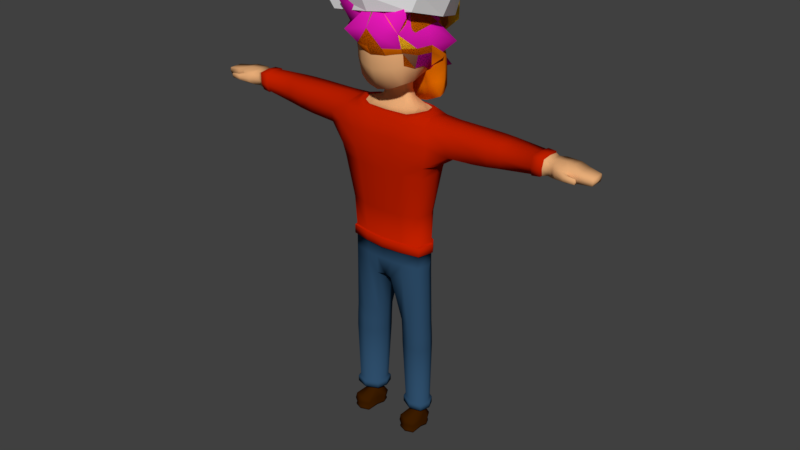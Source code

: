 # Source: Mob_character_template_02.blend  (saved by Blender 2.79.0; exported with 4.5.12 LTS)
import bpy
from mathutils import Matrix  # noqa: F401  (used for matrix-valued properties, if any)

bpy.ops.wm.read_factory_settings(use_empty=True)
scene = bpy.context.scene
scene.name = 'Scene'

# ---- collections
col_collection_1 = bpy.data.collections.new('Collection 1'); scene.collection.children.link(col_collection_1)

# ---- materials (node trees are filled in below, after node groups)
mat_skin = bpy.data.materials.new('skin')
mat_skin.alpha_threshold = 0.0
mat_skin.use_transparent_shadow = False
mat_skin.diffuse_color = (0.8, 0.4172, 0.1877, 1.0)
mat_skin.roughness = 0.5
mat_skin.line_color = (0.0, 0.0, 0.0, 1.0)
mat_shirt = bpy.data.materials.new('shirt')
mat_shirt.alpha_threshold = 0.0
mat_shirt.use_transparent_shadow = False
mat_shirt.diffuse_color = (0.5288, 0.01403, 0.0, 1.0)
mat_shirt.roughness = 0.5
mat_pants = bpy.data.materials.new('pants')
mat_pants.alpha_threshold = 0.0
mat_pants.use_transparent_shadow = False
mat_pants.diffuse_color = (0.02736, 0.07512, 0.1452, 1.0)
mat_pants.roughness = 0.5
mat_boots = bpy.data.materials.new('boots')
mat_boots.alpha_threshold = 0.0
mat_boots.use_transparent_shadow = False
mat_boots.diffuse_color = (0.04518, 0.01193, 0.0, 1.0)
mat_boots.roughness = 0.5
mat_hair_2 = bpy.data.materials.new('hair 2')
mat_hair_2.alpha_threshold = 0.0
mat_hair_2.use_transparent_shadow = False
mat_hair_2.diffuse_color = (0.8, 0.1656, 0.0, 1.0)
mat_hair_2.roughness = 0.5
mat_hair_001 = bpy.data.materials.new('hair.001')
mat_hair_001.alpha_threshold = 0.0
mat_hair_001.use_transparent_shadow = False
mat_hair_001.diffuse_color = (0.8, 0.009604, 0.4825, 1.0)
mat_hair_001.roughness = 0.5
mat_hair_000 = bpy.data.materials.new('hair.000')
mat_hair_000.alpha_threshold = 0.0
mat_hair_000.use_transparent_shadow = False
mat_hair_000.diffuse_color = (1.0, 0.6051, 0.01854, 1.0)
mat_hair_000.roughness = 0.5
mat_material = bpy.data.materials.new('Material')
mat_material.alpha_threshold = 0.0
mat_material.use_transparent_shadow = False
mat_material.diffuse_color = (0.0376, 0.002619, 0.0, 1.0)
mat_material.roughness = 0.5
mat_hair_002 = bpy.data.materials.new('hair.002')
mat_hair_002.alpha_threshold = 0.0
mat_hair_002.use_transparent_shadow = False
mat_hair_002.diffuse_color = (0.305, 0.1349, 0.07394, 1.0)
mat_hair_002.roughness = 0.5
mat_hair_003 = bpy.data.materials.new('hair.003')
mat_hair_003.alpha_threshold = 0.0
mat_hair_003.use_transparent_shadow = False
mat_hair_003.diffuse_color = (0.02338, 0.002899, 0.0, 1.0)
mat_hair_003.roughness = 0.5

# ---- material node trees

# ---- world
world_world = bpy.data.worlds.new('World'); scene.world = world_world
world_world.color = (0.05088, 0.05088, 0.05088)
world_world.use_sun_shadow = False
world_world.sun_shadow_jitter_overblur = 0.0
world_world.cycles.sampling_method = 'MANUAL'

# ---- meshes
me_cube_011 = bpy.data.meshes.new('Cube.011')
me_cube_011.from_pydata([(0.7539, -0.198, 11.22), (0.6417, -0.3166, 12.44), (0.6417, 1.126, 10.99), (0.6417, 1.126, 12.44), (0.0, 1.288, 10.83), (0.8038, 1.288, 11.71), (0.8038, 0.5234, 11.05), (0.8038, 0.4048, 12.6), (0.8038, -0.3601, 11.71), (0.0, -0.4787, 12.6), (0.0, 0.4048, 12.96), (0.0, -0.7261, 11.71), (1.17, 0.4048, 11.71), (0.0, 1.569, 11.71), (0.7623, 1.247, 11.34), (0.7623, 0.8166, 10.87), (0.7623, 0.02631, 12.56), (0.7623, -0.2414, 11.56), (0.2987, 1.247, 10.87), (0.7623, 1.247, 12.09), (0.8468, 0.1449, 11.09), (0.7623, 0.7833, 12.56), (0.7623, -0.4372, 12.09), (0.2987, -0.4372, 12.56), (0.0, -0.07338, 12.87), (0.0, 0.883, 12.87), (0.3984, 0.4048, 12.87), (0.0, 0.9163, 10.56), (0.3984, -0.631, 11.71), (0.0, -0.5795, 11.46), (0.0, -0.7496, 12.19), (1.075, -0.07338, 11.71), (1.075, 0.883, 11.71), (1.075, 0.5234, 11.46), (1.075, 0.4048, 12.19), (0.3984, 1.474, 11.71), (0.0, 1.496, 11.24), (0.0, 1.496, 12.19), (0.3718, 1.412, 11.26), (0.9909, 0.8564, 12.17), (0.9909, 0.8564, 11.26), (0.9909, 0.07184, 11.48), (0.3718, -0.6659, 12.17), (0.3718, -0.47, 11.48), (0.3797, 0.8897, 10.64), (0.3797, 0.8564, 12.79), (0.3797, -0.04678, 12.79), (0.9909, -0.04678, 12.17), (0.3718, 1.412, 12.17), (0.6281, 1.654, 12.67), (0.2866, 1.237, 12.53), (0.5002, 1.82, 12.13), (0.2274, 1.28, 12.41), (0.2274, 1.114, 12.57), (0.0, 1.15, 12.68), (0.0, 1.369, 12.44), (0.0905, 1.14, 12.65), (0.08769, 1.339, 12.44), (0.4812, 2.248, 11.82), (0.3502, 1.402, 12.59), (0.7324, 2.088, 11.9), (0.3216, 1.48, 12.37), (0.3216, 1.179, 12.67), (0.0, 1.244, 12.88), (0.0, 1.643, 12.51), (0.2066, 1.227, 12.82), (0.2015, 1.588, 12.5), (0.5895, 1.829, 12.78), (0.5819, 1.606, 12.29), (0.4079, 1.523, 12.95), (0.0, 1.63, 13.04), (0.0, 1.887, 12.35), (0.1776, 1.565, 13.02), (0.3878, 1.8, 12.37), (0.0, 2.303, 11.8), (0.6862, 1.7, 11.88), (0.7217, 2.04, 12.47), (0.0, 2.356, 12.6), (0.0, 1.948, 11.94), (0.6208, 2.271, 12.57), (0.4921, 1.85, 11.91), (0.0, 1.926, 12.17), (0.7405, 1.843, 12.45), (0.6942, 1.665, 12.15), (0.3992, 1.932, 12.87), (0.0, 2.01, 12.9), (0.2409, 1.92, 11.51), (0.3438, 1.855, 11.54), (0.0, 1.942, 11.5), (0.3248, 1.729, 11.45), (0.0, 1.831, 11.39), (0.2453, 1.801, 11.41), (0.3302, 1.274, 12.35), (0.1461, 1.086, 12.68), (0.0, 1.098, 12.72), (0.0, 1.394, 12.39), (0.3302, 1.051, 12.57), (0.1423, 1.353, 12.39), (0.3548, 1.216, 12.51), (0.1249, 1.166, 12.7), (0.2553, 1.133, 12.6), (0.2553, 1.339, 12.4), (0.0, 1.45, 12.46), (0.1214, 1.413, 12.46), (0.3054, 1.286, 12.55), (0.0, 1.178, 12.74)], [], [(92, 97, 57, 52), (47, 16, 1, 22), (46, 24, 9, 23), (45, 25, 10, 26), (43, 28, 11, 29), (42, 23, 9, 30), (41, 31, 8, 17), (40, 32, 12, 33), (39, 21, 7, 34), (38, 35, 5, 14), (18, 38, 14, 2), (4, 36, 38, 18), (36, 13, 35, 38), (32, 39, 34, 12), (5, 19, 39, 32), (19, 3, 21, 39), (15, 40, 33, 6), (2, 14, 40, 15), (14, 5, 32, 40), (20, 41, 17, 0), (6, 33, 41, 20), (33, 12, 31, 41), (28, 42, 30, 11), (8, 22, 42, 28), (22, 1, 23, 42), (17, 8, 28, 43), (4, 18, 44, 27), (18, 2, 15, 44), (21, 45, 26, 7), (94, 93, 56, 54), (93, 96, 53, 56), (16, 46, 23, 1), (7, 26, 46, 16), (26, 10, 24, 46), (31, 47, 22, 8), (12, 34, 47, 31), (34, 7, 16, 47), (35, 48, 19, 5), (13, 37, 48, 35), (97, 95, 55, 57), (100, 104, 59, 62), (99, 100, 62, 65), (101, 103, 66, 61), (104, 101, 61, 59), (96, 98, 50, 53), (98, 92, 52, 50), (62, 59, 49, 69), (65, 62, 69, 72), (61, 66, 73, 68), (59, 61, 68, 49), (103, 102, 64, 66), (105, 99, 65, 63), (67, 82, 60, 76), (84, 67, 76, 79), (83, 51, 80, 75), (82, 83, 75, 60), (66, 64, 71, 73), (63, 65, 72, 70), (74, 58, 86, 88), (60, 58, 79, 76), (58, 74, 77, 79), (75, 80, 91, 89), (51, 81, 78, 80), (85, 84, 79, 77), (70, 72, 84, 85), (73, 71, 81, 51), (49, 68, 83, 82), (68, 73, 51, 83), (72, 69, 67, 84), (69, 49, 82, 67), (91, 86, 87, 89), (90, 88, 86, 91), (80, 78, 90, 91), (60, 75, 89, 87), (58, 60, 87, 86), (3, 19, 92, 98), (21, 3, 98, 96), (48, 37, 95, 97), (45, 21, 96, 93), (25, 45, 93, 94), (19, 48, 97, 92), (54, 56, 99, 105), (57, 55, 102, 103), (50, 52, 101, 104), (52, 57, 103, 101), (56, 53, 100, 99), (53, 50, 104, 100)])
me_cube_011.polygons.foreach_set('use_smooth', [True] * 87)
me_cube_011.polygons.foreach_set('material_index', [7, 6, 6, 6, 6, 6, 6, 6, 6, 6, 6, 6, 6, 6, 6, 6, 6, 6, 6, 6, 6, 6, 6, 6, 6, 6, 6, 6, 6, 7, 7, 6, 6, 6, 6, 6, 6, 6, 6, 7, 6, 6, 6, 6, 7, 7, 6, 6, 6, 6, 6, 6, 6, 6, 6, 6, 6, 6, 6, 6, 6, 6, 6, 6, 6, 6, 6, 6, 6, 6, 6, 6, 6, 6, 6, 6, 6, 6, 6, 6, 6, 7, 7, 7, 7, 7, 7])
me_cube_011.materials.append(mat_skin)
me_cube_011.materials.append(mat_shirt)
me_cube_011.materials.append(mat_pants)
me_cube_011.materials.append(mat_boots)
me_cube_011.materials.append(mat_hair_2)
me_cube_011.materials.append(mat_hair_001)
me_cube_011.materials.append(mat_hair_000)
me_cube_011.materials.append(mat_material)
me_cube_011.materials.append(mat_hair_002)
me_cube_011.materials.append(mat_hair_003)
me_cube_011.use_remesh_preserve_volume = False
me_cube_011.use_remesh_preserve_attributes = False
me_cube_011.use_mirror_vertex_groups = False
me_cube_011.update()
me_cube_010 = bpy.data.meshes.new('Cube.010')
me_cube_010.from_pydata([(0.7539, -0.135, 11.37), (0.6417, -0.3166, 12.44), (0.6417, 1.126, 10.99), (0.6417, 1.126, 12.44), (0.0, 1.288, 10.83), (0.0, 1.288, 12.6), (0.8038, 1.288, 11.71), (0.8038, 0.5271, 11.29), (0.8038, 0.4048, 12.6), (0.8038, -0.3601, 11.91), (0.0, -0.4787, 12.62), (0.0, 0.4048, 12.96), (0.0, -0.7261, 11.71), (1.17, 0.4048, 11.71), (0.0, 1.569, 11.71), (0.2987, 1.247, 12.56), (0.7623, 1.247, 11.34), (0.7623, 0.8166, 10.87), (0.7623, 0.02631, 12.48), (0.7623, -0.2414, 11.55), (0.2987, 1.329, 10.94), (0.7623, 1.247, 12.09), (0.8468, 0.1449, 11.09), (0.7623, 0.7833, 12.48), (0.7623, -0.4372, 12.09), (0.2987, -0.4372, 12.56), (0.0, -0.07338, 12.87), (0.0, 0.883, 12.87), (0.3984, 0.4048, 12.87), (0.0, 0.9163, 10.56), (0.3984, -0.631, 11.91), (0.0, -0.5795, 11.46), (0.0, -0.7496, 12.19), (1.075, -0.07338, 11.71), (1.075, 0.883, 11.71), (1.075, 0.5234, 11.46), (1.075, 0.4048, 12.19), (0.4091, 1.541, 11.75), (0.0, 1.496, 11.24), (0.0, 1.496, 12.19), (0.3718, 1.412, 11.26), (0.9909, 0.8564, 12.17), (0.9909, 0.8564, 11.26), (0.9909, 0.07184, 11.48), (0.3718, -0.6659, 12.17), (0.3718, -0.47, 11.67), (0.3797, 0.9722, 10.72), (0.3797, 0.8564, 12.79), (0.3797, -0.04678, 12.79), (0.9909, -0.04678, 12.17), (0.3718, 1.412, 12.17)], [], [(50, 15, 3, 21), (49, 18, 1, 24), (48, 26, 10, 25), (47, 27, 11, 28), (45, 30, 12, 31), (44, 25, 10, 32), (43, 33, 9, 19), (42, 34, 13, 35), (41, 23, 8, 36), (40, 37, 6, 16), (20, 40, 16, 2), (4, 38, 40, 20), (38, 14, 37, 40), (34, 41, 36, 13), (6, 21, 41, 34), (21, 3, 23, 41), (17, 42, 35, 7), (2, 16, 42, 17), (16, 6, 34, 42), (22, 43, 19, 0), (7, 35, 43, 22), (35, 13, 33, 43), (30, 44, 32, 12), (9, 24, 44, 30), (24, 1, 25, 44), (19, 9, 30, 45), (4, 20, 46, 29), (20, 2, 17, 46), (23, 47, 28, 8), (3, 15, 47, 23), (15, 5, 27, 47), (18, 48, 25, 1), (8, 28, 48, 18), (28, 11, 26, 48), (33, 49, 24, 9), (13, 36, 49, 33), (36, 8, 18, 49), (37, 50, 21, 6), (14, 39, 50, 37), (39, 5, 15, 50)])
me_cube_010.polygons.foreach_set('use_smooth', [True] * 40)
me_cube_010.polygons.foreach_set('material_index', [8, 8, 8, 8, 8, 8, 8, 8, 8, 8, 8, 8, 8, 8, 8, 8, 8, 8, 8, 8, 8, 8, 8, 8, 8, 8, 8, 8, 8, 8, 8, 8, 8, 8, 8, 8, 8, 8, 8, 8])
me_cube_010.materials.append(mat_skin)
me_cube_010.materials.append(mat_shirt)
me_cube_010.materials.append(mat_pants)
me_cube_010.materials.append(mat_boots)
me_cube_010.materials.append(mat_hair_2)
me_cube_010.materials.append(mat_hair_001)
me_cube_010.materials.append(mat_hair_000)
me_cube_010.materials.append(mat_material)
me_cube_010.materials.append(mat_hair_002)
me_cube_010.materials.append(mat_hair_003)
me_cube_010.use_remesh_preserve_volume = False
me_cube_010.use_remesh_preserve_attributes = False
me_cube_010.use_mirror_vertex_groups = False
me_cube_010.update()
me_cube_009 = bpy.data.meshes.new('Cube.009')
me_cube_009.from_pydata([(0.7539, -0.198, 11.22), (0.6417, -0.3166, 12.44), (0.6417, 1.126, 10.99), (0.6417, 1.126, 12.44), (0.0, 1.288, 10.83), (0.0, 1.288, 12.6), (0.8038, 1.288, 11.71), (0.8038, 0.5234, 11.05), (0.8038, 0.4048, 12.6), (0.8038, -0.3601, 11.71), (0.0, -0.4787, 12.6), (0.0, 0.4048, 12.96), (0.0, -0.7261, 11.71), (1.17, 0.4048, 11.71), (0.0, 1.569, 11.71), (0.2987, 1.247, 12.56), (0.7623, 1.247, 11.34), (0.7623, 0.8166, 10.87), (0.7623, 0.02631, 12.56), (0.7623, -0.2414, 11.56), (0.2987, 1.247, 10.87), (0.7623, 1.247, 12.09), (0.8468, 0.1449, 11.09), (0.7623, 0.7833, 12.56), (0.7623, -0.4372, 12.09), (0.2987, -0.4372, 12.56), (0.0, -0.07338, 12.87), (0.0, 0.883, 12.87), (0.3984, 0.4048, 12.87), (0.0, 0.9163, 10.56), (0.3984, -0.631, 11.71), (0.0, -0.5795, 11.46), (0.0, -0.7496, 12.19), (1.075, -0.07338, 11.71), (1.075, 0.883, 11.71), (1.075, 0.5234, 11.46), (1.075, 0.4048, 12.19), (0.3984, 1.474, 11.71), (0.0, 1.496, 11.24), (0.0, 1.496, 12.19), (0.3718, 1.412, 11.26), (0.9909, 0.8564, 12.17), (0.9909, 0.8564, 11.26), (0.9909, 0.07184, 11.48), (0.3718, -0.6659, 12.17), (0.3718, -0.47, 11.48), (0.3797, 0.8897, 10.64), (0.3797, 0.8564, 12.79), (0.3797, -0.04678, 12.79), (0.9909, -0.04678, 12.17), (0.3718, 1.412, 12.17)], [], [(50, 15, 3, 21), (49, 18, 1, 24), (48, 26, 10, 25), (47, 27, 11, 28), (45, 30, 12, 31), (44, 25, 10, 32), (43, 33, 9, 19), (42, 34, 13, 35), (41, 23, 8, 36), (40, 37, 6, 16), (20, 40, 16, 2), (4, 38, 40, 20), (38, 14, 37, 40), (34, 41, 36, 13), (6, 21, 41, 34), (21, 3, 23, 41), (17, 42, 35, 7), (2, 16, 42, 17), (16, 6, 34, 42), (22, 43, 19, 0), (7, 35, 43, 22), (35, 13, 33, 43), (30, 44, 32, 12), (9, 24, 44, 30), (24, 1, 25, 44), (19, 9, 30, 45), (4, 20, 46, 29), (20, 2, 17, 46), (23, 47, 28, 8), (3, 15, 47, 23), (15, 5, 27, 47), (18, 48, 25, 1), (8, 28, 48, 18), (28, 11, 26, 48), (33, 49, 24, 9), (13, 36, 49, 33), (36, 8, 18, 49), (37, 50, 21, 6), (14, 39, 50, 37), (39, 5, 15, 50)])
me_cube_009.polygons.foreach_set('use_smooth', [True] * 40)
me_cube_009.polygons.foreach_set('material_index', [9, 9, 9, 9, 9, 9, 9, 9, 9, 9, 9, 9, 9, 9, 9, 9, 9, 9, 9, 9, 9, 9, 9, 9, 9, 9, 9, 9, 9, 9, 9, 9, 9, 9, 9, 9, 9, 9, 9, 9])
me_cube_009.materials.append(mat_skin)
me_cube_009.materials.append(mat_shirt)
me_cube_009.materials.append(mat_pants)
me_cube_009.materials.append(mat_boots)
me_cube_009.materials.append(mat_hair_2)
me_cube_009.materials.append(mat_hair_001)
me_cube_009.materials.append(mat_hair_000)
me_cube_009.materials.append(mat_material)
me_cube_009.materials.append(mat_hair_002)
me_cube_009.materials.append(mat_hair_003)
me_cube_009.use_remesh_preserve_volume = False
me_cube_009.use_remesh_preserve_attributes = False
me_cube_009.use_mirror_vertex_groups = False
me_cube_009.update()
me_cube_008 = bpy.data.meshes.new('Cube.008')
me_cube_008.from_pydata([(0.7539, -0.198, 11.22), (1.053, -0.5606, 12.66), (1.042, 1.419, 10.91), (0.6417, 1.126, 12.44), (0.0, 1.288, 10.83), (0.0, 1.267, 12.41), (0.8038, 1.288, 11.71), (0.8038, 0.5234, 11.05), (0.8038, 0.4048, 12.6), (0.8038, -0.3601, 11.71), (0.0, -0.4787, 12.6), (0.0, 0.8216, 13.26), (0.0, -0.7261, 11.71), (1.17, 0.4048, 11.71), (0.0, 1.49, 11.63), (0.5459, 1.48, 12.62), (0.7623, 1.247, 11.34), (0.7623, 0.8166, 10.87), (0.7623, 0.02631, 12.56), (0.7623, -0.2414, 11.56), (0.2987, 1.247, 10.87), (0.7623, 1.247, 12.09), (0.8468, 0.1449, 11.09), (0.8968, 0.8419, 12.75), (0.7623, -0.4372, 12.09), (0.2987, -0.4372, 12.56), (0.0, -0.07338, 12.87), (0.0, 0.883, 12.87), (0.3984, 0.4048, 12.87), (0.0, 0.9163, 10.56), (0.3984, -0.631, 11.71), (0.0, -0.5795, 11.46), (0.0, -0.7496, 12.19), (1.075, -0.07338, 11.71), (1.505, 0.9865, 11.74), (1.075, 0.5234, 11.46), (1.075, 0.4048, 12.19), (0.3692, 1.336, 11.53), (0.0, 1.809, 11.16), (0.0, 1.457, 12.22), (0.3718, 1.412, 11.26), (0.9909, 0.8564, 12.17), (0.9909, 0.8564, 11.26), (0.9909, 0.07184, 11.48), (0.5762, -0.9204, 12.1), (0.3718, -0.47, 11.48), (0.3797, 0.8897, 10.64), (0.3797, 0.8564, 12.79), (0.6356, -0.009269, 13.18), (0.9614, -0.3616, 12.02), (0.3718, 1.412, 12.17)], [], [(50, 15, 3, 21), (49, 18, 1, 24), (48, 26, 10, 25), (47, 27, 11, 28), (45, 30, 12, 31), (44, 25, 10, 32), (43, 33, 9, 19), (42, 34, 13, 35), (41, 23, 8, 36), (40, 37, 6, 16), (20, 40, 16, 2), (4, 38, 40, 20), (38, 14, 37, 40), (34, 41, 36, 13), (6, 21, 41, 34), (21, 3, 23, 41), (17, 42, 35, 7), (2, 16, 42, 17), (16, 6, 34, 42), (22, 43, 19, 0), (7, 35, 43, 22), (35, 13, 33, 43), (30, 44, 32, 12), (9, 24, 44, 30), (24, 1, 25, 44), (19, 9, 30, 45), (4, 20, 46, 29), (20, 2, 17, 46), (23, 47, 28, 8), (3, 15, 47, 23), (15, 5, 27, 47), (18, 48, 25, 1), (8, 28, 48, 18), (28, 11, 26, 48), (33, 49, 24, 9), (13, 36, 49, 33), (36, 8, 18, 49), (37, 50, 21, 6), (14, 39, 50, 37), (39, 5, 15, 50)])
me_cube_008.polygons.foreach_set('use_smooth', [True] * 40)
me_cube_008.polygons.foreach_set('material_index', [5, 5, 5, 5, 5, 5, 5, 5, 5, 5, 5, 5, 5, 5, 5, 5, 5, 5, 5, 5, 5, 5, 5, 5, 5, 5, 5, 5, 5, 5, 5, 5, 5, 5, 5, 5, 5, 5, 5, 5])
me_cube_008.materials.append(mat_skin)
me_cube_008.materials.append(mat_shirt)
me_cube_008.materials.append(mat_pants)
me_cube_008.materials.append(mat_boots)
me_cube_008.materials.append(mat_hair_2)
me_cube_008.materials.append(mat_hair_001)
me_cube_008.materials.append(mat_hair_000)
me_cube_008.materials.append(mat_material)
me_cube_008.materials.append(mat_hair_002)
me_cube_008.materials.append(mat_hair_003)
me_cube_008.use_remesh_preserve_volume = False
me_cube_008.use_remesh_preserve_attributes = False
me_cube_008.use_mirror_vertex_groups = False
me_cube_008.update()
me_cube_007 = bpy.data.meshes.new('Cube.007')
me_cube_007.from_pydata([(0.7539, -0.198, 11.22), (0.6417, -0.3166, 12.44), (1.002, 1.267, 10.99), (0.6417, 1.126, 12.44), (0.0, 1.288, 12.6), (0.8038, 1.358, 11.74), (0.7867, 0.5234, 11.05), (0.8038, 0.4048, 12.6), (0.8038, -0.3601, 11.71), (0.0, -0.4787, 12.6), (0.0, 0.4048, 12.96), (0.0, -0.7261, 11.71), (1.17, 0.4048, 11.71), (0.0, 1.638, 11.74), (0.2987, 1.247, 12.56), (0.7623, 1.42, 11.34), (0.6813, 0.8166, 10.87), (0.7623, 0.02631, 12.56), (0.7623, -0.2414, 11.56), (0.7623, 1.247, 12.09), (0.8468, 0.1449, 11.09), (0.7623, 0.7833, 12.56), (0.7623, -0.4372, 12.09), (0.2987, -0.4372, 12.56), (0.0, -0.07338, 12.87), (0.0, 0.883, 12.87), (0.3984, 0.4048, 12.87), (0.0, 1.024, 10.62), (0.3984, -0.631, 11.71), (0.0, -0.5795, 11.46), (0.0, -0.7496, 12.19), (1.075, -0.07338, 11.71), (1.075, 0.883, 11.71), (1.075, 0.5234, 11.46), (1.075, 0.4048, 12.19), (0.3984, 1.543, 11.74), (0.0, 1.669, 11.24), (0.0, 1.496, 12.19), (0.3718, 1.585, 11.26), (0.9909, 0.8564, 12.17), (1.18, 0.8564, 11.26), (0.9909, 0.07184, 11.48), (0.3718, -0.6659, 12.17), (0.3718, -0.47, 11.48), (0.3797, 0.9908, 10.7), (0.3797, 0.8564, 12.79), (0.3797, -0.04678, 12.79), (0.9909, -0.04678, 12.17), (0.3718, 1.412, 12.17), (0.7436, 1.422, 10.81), (0.9477, 1.352, 10.35), (1.086, 0.8965, 10.18), (0.4483, 1.501, 10.22), (0.0, 1.552, 10.19), (0.0, 1.679, 10.74), (0.0, 1.04, 9.844), (0.5254, 1.594, 10.75), (0.5409, 1.002, 9.927), (1.074, 1.135, 10.93), (0.702, 0.9547, 12.5), (0.0, 1.086, 12.73), (0.9392, 1.086, 11.71), (0.8766, 1.052, 12.13), (1.051, 1.147, 11.3), (0.3392, 1.052, 12.67), (1.017, 1.181, 10.26), (0.0, 1.353, 10.02), (0.4946, 1.309, 10.07), (0.7321, 0.869, 12.53), (0.0, 0.9843, 12.8), (1.007, 0.9843, 11.71), (0.9338, 0.954, 12.15), (1.116, 1.002, 11.28), (0.3594, 0.954, 12.73), (0.0, 1.254, 9.93), (0.5177, 1.213, 10.0), (1.139, 0.9759, 10.9), (1.051, 1.096, 10.22), (0.0, 1.674, 10.99), (0.0, 1.011, 10.23), (0.4486, 1.59, 11.0), (0.8835, 0.8354, 10.53), (0.4603, 0.9753, 10.31), (0.975, 1.31, 10.67), (0.7529, 1.421, 11.07), (1.045, 1.158, 10.6), (1.095, 1.036, 10.56), (0.4702, 1.186, 12.5), (0.6011, 0.4048, 12.73), (0.6011, 1.451, 11.74), (0.4702, -0.3769, 12.5), (0.6011, -0.4956, 11.71), (0.5671, 1.503, 11.3), (0.5671, -0.5515, 12.13), (0.5671, -0.3557, 11.52), (0.5305, 0.9037, 10.79), (0.571, 0.8198, 12.67), (0.571, -0.01024, 12.67), (0.5671, 1.33, 12.13), (0.698, 1.427, 10.29), (0.6345, 1.508, 10.78), (0.8133, 0.912, 10.05), (0.7556, 1.245, 10.17), (0.5206, 1.003, 12.58), (0.7845, 1.154, 10.11), (0.5458, 0.9115, 12.63), (0.6008, 1.505, 11.04), (0.6719, 0.8681, 10.42)], [], [(98, 87, 3, 19), (47, 17, 1, 22), (46, 24, 9, 23), (45, 25, 10, 26), (43, 28, 11, 29), (42, 23, 9, 30), (41, 31, 8, 18), (40, 32, 12, 33), (39, 21, 7, 34), (92, 89, 5, 15), (82, 79, 55, 57), (84, 83, 50, 49), (36, 13, 35, 38), (32, 39, 34, 12), (70, 71, 39, 32), (71, 68, 21, 39), (16, 40, 33, 6), (76, 72, 40, 16), (72, 70, 32, 40), (20, 41, 18, 0), (6, 33, 41, 20), (33, 12, 31, 41), (28, 42, 30, 11), (91, 93, 42, 28), (93, 90, 23, 42), (94, 91, 28, 43), (78, 80, 56, 54), (107, 82, 57, 101), (96, 45, 26, 88), (105, 73, 45, 96), (73, 69, 25, 45), (97, 46, 23, 90), (88, 26, 46, 97), (26, 10, 24, 46), (31, 47, 22, 8), (12, 34, 47, 31), (34, 7, 17, 47), (89, 98, 19, 5), (13, 37, 48, 35), (37, 4, 14, 48), (99, 100, 49, 50), (53, 54, 56, 52), (74, 75, 57, 55), (104, 77, 51, 101), (106, 84, 49, 100), (86, 81, 51, 77), (83, 85, 65, 50), (99, 50, 65, 102), (53, 52, 67, 66), (14, 4, 60, 64), (87, 14, 64, 103), (15, 5, 61, 63), (2, 15, 63, 58), (19, 3, 59, 62), (5, 19, 62, 61), (85, 86, 77, 65), (102, 65, 77, 104), (66, 67, 75, 74), (64, 60, 69, 73), (103, 64, 73, 105), (63, 61, 70, 72), (58, 63, 72, 76), (62, 59, 68, 71), (61, 62, 71, 70), (58, 76, 86, 85), (2, 58, 85, 83), (76, 16, 81, 86), (92, 15, 84, 106), (95, 44, 82, 107), (36, 38, 80, 78), (15, 2, 83, 84), (44, 27, 79, 82), (16, 95, 107, 81), (38, 92, 106, 80), (59, 103, 105, 68), (67, 102, 104, 75), (3, 87, 103, 59), (52, 99, 102, 67), (80, 106, 100, 56), (75, 104, 101, 57), (52, 56, 100, 99), (35, 48, 98, 89), (7, 88, 97, 17), (17, 97, 90, 1), (68, 105, 96, 21), (21, 96, 88, 7), (81, 107, 101, 51), (18, 8, 91, 94), (22, 1, 90, 93), (8, 22, 93, 91), (38, 35, 89, 92), (48, 14, 87, 98)])
me_cube_007.polygons.foreach_set('use_smooth', [True] * 92)
me_cube_007.polygons.foreach_set('material_index', [4, 4, 4, 4, 4, 4, 4, 4, 4, 4, 4, 4, 4, 4, 4, 4, 4, 4, 4, 4, 4, 4, 4, 4, 4, 4, 4, 4, 4, 4, 4, 4, 4, 4, 4, 4, 4, 4, 4, 4, 4, 4, 4, 4, 4, 4, 4, 4, 4, 4, 4, 4, 4, 4, 4, 4, 4, 4, 4, 4, 4, 4, 4, 4, 4, 4, 4, 4, 4, 4, 4, 4, 4, 4, 4, 4, 4, 4, 4, 4, 4, 4, 4, 4, 4, 4, 4, 4, 4, 4, 4, 4])
me_cube_007.materials.append(mat_skin)
me_cube_007.materials.append(mat_shirt)
me_cube_007.materials.append(mat_pants)
me_cube_007.materials.append(mat_boots)
me_cube_007.materials.append(mat_hair_2)
me_cube_007.materials.append(mat_hair_001)
me_cube_007.materials.append(mat_hair_000)
me_cube_007.materials.append(mat_material)
me_cube_007.materials.append(mat_hair_002)
me_cube_007.materials.append(mat_hair_003)
me_cube_007.use_remesh_preserve_volume = False
me_cube_007.use_remesh_preserve_attributes = False
me_cube_007.use_mirror_vertex_groups = False
me_cube_007.update()
me_cube_001 = bpy.data.meshes.new('Cube.001')
me_cube_001.from_pydata([(-0.9774, -0.4714, -0.3464), (-0.2841, 0.2447, 1.825), (-1.064, 1.18, -0.7586), (-0.2841, 0.4932, 1.825), (1.096, -0.4714, -0.3464), (0.2841, 0.2447, 1.825), (1.01, 1.181, -0.7572), (0.2841, 0.4932, 1.825), (-1.27, 0.369, -0.6077), (-1.394, -0.382, -0.213), (-0.348, 0.369, 1.837), (-1.394, 1.12, -0.213), (0.04282, 1.307, -0.4266), (8.53e-09, 0.5212, 1.837), (1.394, 1.12, -0.213), (1.27, 0.369, -0.6077), (0.348, 0.369, 1.837), (1.394, -0.382, -0.213), (0.05942, -0.6506, -0.3464), (8.53e-09, 0.2167, 1.837), (1.978e-08, 0.369, 1.945), (1.818e-08, -0.7084, -0.213), (1.971, 0.369, -0.213), (1.818e-08, 1.446, -0.213), (-1.971, 0.369, -0.213), (-1.061, -0.1343, 0.4873), (-1.061, 0.8722, 0.4873), (1.061, 0.8722, 0.4873), (1.061, -0.1343, 0.4873), (2.493e-08, -0.3107, 0.4873), (1.422, 0.369, 0.4873), (2.493e-08, 1.049, 0.4873), (-1.422, 0.369, 0.4873), (-2.08, 0.369, -0.7202), (-1.639, -0.7864, -0.4589), (-2.08, 1.489, 0.1109), (-1.725, 1.507, -0.8278), (0.04274, 1.705, -0.4858), (2.08, 1.489, 0.1109), (1.671, 1.508, -0.8257), (2.08, 0.369, -0.7202), (2.08, -0.7515, 0.1109), (1.758, -0.7864, -0.4589), (0.05942, -1.036, -0.4589), (-2.08, -0.7515, 0.1109), (2.159e-08, -1.239, 0.1109), (2.586, 0.369, 0.1109), (2.159e-08, 1.976, 0.1109), (-2.586, 0.369, 0.1109), (-0.7428, 0.01168, 1.042), (-0.7428, 0.7262, 1.042), (0.7428, 0.7262, 1.042), (0.7428, 0.01168, 1.042), (2.071e-08, -0.07251, 1.042), (1.009, 0.369, 1.042), (2.071e-08, 0.8104, 1.042), (-1.009, 0.369, 1.042), (-0.8027, -0.1568, -0.3941), (-0.8027, 0.8947, -0.3941), (0.8027, -0.1568, -0.3941), (0.8027, 0.8947, -0.3941), (-0.9831, 0.369, -0.3941), (1.437e-08, 1.013, -0.3941), (0.9831, 0.369, -0.3941), (1.437e-08, -0.275, -0.3941), (1.437e-08, 0.369, -0.3941)], [], [(56, 10, 3, 50), (55, 13, 7, 51), (54, 16, 5, 52), (53, 19, 1, 49), (18, 0, 57, 64), (20, 10, 1, 19), (16, 20, 19, 5), (7, 13, 20, 16), (13, 3, 10, 20), (2, 12, 62, 58), (15, 4, 59, 63), (4, 18, 64, 59), (6, 12, 37, 39), (9, 24, 48, 44), (52, 5, 19, 53), (14, 22, 46, 38), (8, 0, 34, 33), (51, 7, 16, 54), (0, 18, 43, 34), (15, 6, 39, 40), (50, 3, 13, 55), (24, 11, 35, 48), (22, 17, 41, 46), (49, 1, 10, 56), (9, 25, 32, 24), (11, 26, 31, 23), (14, 27, 30, 22), (17, 28, 29, 21), (21, 29, 25, 9), (22, 30, 28, 17), (23, 31, 27, 14), (24, 32, 26, 11), (43, 45, 44, 34), (42, 41, 45, 43), (40, 46, 41, 42), (39, 38, 46, 40), (37, 47, 38, 39), (36, 35, 47, 37), (33, 48, 35, 36), (34, 44, 48, 33), (21, 9, 44, 45), (18, 4, 42, 43), (23, 14, 38, 47), (17, 21, 45, 41), (11, 23, 47, 35), (12, 2, 36, 37), (4, 15, 40, 42), (2, 8, 33, 36), (25, 49, 56, 32), (26, 50, 55, 31), (27, 51, 54, 30), (28, 52, 53, 29), (29, 53, 49, 25), (30, 54, 52, 28), (31, 55, 51, 27), (32, 56, 50, 26), (65, 63, 59, 64), (61, 65, 64, 57), (58, 62, 65, 61), (62, 60, 63, 65), (0, 8, 61, 57), (6, 15, 63, 60), (12, 6, 60, 62), (8, 2, 58, 61)])
me_cube_001.use_remesh_preserve_volume = False
me_cube_001.use_remesh_preserve_attributes = False
me_cube_001.use_mirror_vertex_groups = False
me_cube_001.update()
me_cube = bpy.data.meshes.new('Cube')
me_cube.from_pydata([(0.6707, 0.8628, 10.84), (0.6707, -0.1729, 10.69), (0.6386, 0.8298, 9.903), (0.6707, 0.9966, 12.26), (0.6707, -0.09433, 12.36), (0.7273, 0.3314, 9.903), (0.0, 0.9542, 9.903), (0.771, 0.1772, 10.72), (0.0, 1.021, 10.66), (0.771, 1.125, 11.57), (0.0, -0.3414, 10.48), (0.771, -0.2021, 11.67), (0.0, 0.1349, 9.903), (0.0, 0.3474, 10.4), (0.0, 0.8108, 10.49), (0.6937, 0.4187, 12.49), (0.0, 1.179, 12.41), (0.0, -0.2547, 12.54), (0.3507, 0.436, 10.52), (0.0, 1.333, 11.56), (0.3042, 0.7374, 10.57), (0.0, -0.5902, 11.67), (0.883, 0.2662, 11.64), (0.0, 0.4345, 12.69), (0.0, 0.1153, 10.46), (1.241, 0.9977, 9.696), (1.342, -0.1018, 9.696), (0.0, 1.249, 9.696), (0.0, -0.1907, 9.696), (1.376, 0.9977, 9.19), (1.477, -0.1907, 9.19), (0.0, 1.265, 9.191), (0.0, -0.318, 9.19), (0.7372, 1.071, 11.21), (0.7372, -0.2374, 11.19), (0.0, 1.271, 11.11), (0.0, -0.5412, 11.06), (0.853, 0.2095, 11.18), (0.7268, 1.082, 11.91), (0.7268, -0.1673, 12.02), (0.0, 1.284, 11.98), (0.0, -0.4508, 12.11), (0.8365, 0.3399, 12.07), (1.242, 0.8557, 8.245), (1.327, -0.1507, 8.245), (0.0, 1.193, 8.265), (0.0, -0.3407, 8.245), (1.083, 0.6753, 6.999), (1.128, -0.03642, 6.999), (0.0, 1.016, 6.977), (0.0, -0.2495, 6.999), (1.112, 0.6584, 6.097), (1.152, -0.02995, 6.097), (0.0, 1.101, 6.078), (0.0, -0.2113, 6.097), (0.4028, 0.892, 9.903), (0.4472, 0.2332, 9.903), (0.4477, 0.9421, 10.75), (0.4477, -0.2572, 10.58), (0.4477, 1.088, 12.33), (0.4477, -0.1745, 12.45), (0.4978, 1.229, 11.57), (0.2468, 0.3917, 10.46), (0.2236, 0.7741, 10.53), (0.4978, -0.3962, 11.67), (0.4592, 0.4266, 12.61), (0.4978, 0.1462, 10.59), (0.7978, 1.192, 9.696), (0.8483, -0.1907, 9.696), (0.7978, 1.192, 9.19), (0.8483, -0.318, 9.19), (0.4809, -0.3893, 11.13), (0.4809, 1.171, 11.16), (0.4758, -0.309, 12.06), (0.4758, 1.183, 11.95), (0.7121, 1.108, 8.255), (0.7549, -0.278, 8.245), (0.607, 0.8825, 6.988), (0.6295, -0.1969, 6.999), (0.5746, 0.9629, 6.088), (0.5942, -0.148, 6.097), (0.6829, 0.5806, 9.903), (0.7209, 0.52, 10.78), (0.6822, 0.7076, 12.37), (0.827, 0.6956, 11.61), (0.0, 0.8069, 12.57), (0.3275, 0.5867, 10.55), (1.292, 0.3665, 9.84), (2.828, 0.4153, 9.801), (0.7951, 0.6402, 11.2), (0.7817, 0.7112, 11.99), (1.382, 0.3833, 8.245), (1.203, 0.4276, 6.999), (1.264, 0.4421, 6.097), (1.065, 0.6397, 6.121), (0.0, 1.032, 6.104), (0.4535, 0.7573, 12.47), (0.0, 1.229, 8.646), (0.0, -0.3776, 8.636), (1.384, -0.2092, 8.588), (1.291, 0.9637, 8.588), (0.7365, 1.15, 8.622), (0.7832, -0.3364, 8.617), (1.435, 0.3749, 8.468), (1.762, 0.4197, 9.822), (1.827, 0.01028, 9.737), (3.247, 0.4097, 9.783), (1.919, -0.06476, 9.326), (1.937, 0.8904, 9.338), (1.842, 0.8271, 9.747), (1.978, 0.05251, 8.965), (2.011, 0.8066, 8.96), (1.885, 0.4321, 8.768), (2.863, 0.02865, 9.748), (2.806, -0.04141, 9.389), (2.823, 0.8616, 9.399), (2.878, 0.8009, 9.757), (2.774, 0.0673, 9.01), (2.802, 0.7804, 9.001), (2.723, 0.4255, 8.923), (3.245, 0.03513, 9.747), (3.251, -0.01117, 9.37), (3.265, 0.8202, 9.382), (3.258, 0.7845, 9.758), (3.196, 0.074, 9.058), (3.207, 0.7663, 9.068), (3.191, 0.4214, 9.007), (4.781, 0.379, 9.778), (4.789, 0.08308, 9.735), (0.0, 0.3366, 10.22), (4.758, 0.05101, 9.441), (4.769, 0.6976, 9.451), (4.799, 0.6819, 9.744), (4.734, 0.1141, 9.234), (4.744, 0.6674, 9.242), (4.718, 0.3883, 9.202), (5.108, 0.3643, 9.702), (4.955, 0.1345, 9.465), (4.949, 0.5965, 9.688), (4.925, 0.3736, 9.304), (0.3575, 0.4318, 10.28), (0.0, 0.7784, 10.26), (0.3158, 0.7099, 10.3), (0.2254, 0.7441, 10.28), (0.2463, 0.3842, 10.25), (0.3366, 0.5708, 10.29), (3.585, 0.7515, 9.759), (3.61, 0.4015, 9.785), (3.607, 0.4125, 9.076), (3.572, 0.7347, 9.123), (3.563, 0.08981, 9.112), (3.607, 0.007447, 9.41), (3.576, 0.05361, 9.747), (3.617, 0.7856, 9.423), (4.946, 0.3673, 9.685), (4.942, 0.1382, 9.681), (5.519, 0.358, 9.692), (4.962, 0.5928, 9.472), (4.922, 0.1619, 9.301), (4.928, 0.5854, 9.307), (5.102, 0.07363, 9.672), (5.782, 0.3543, 9.618), (5.087, 0.06678, 9.49), (5.134, 0.6954, 9.496), (5.114, 0.701, 9.678), (5.071, 0.1102, 9.303), (5.082, 0.6839, 9.309), (5.076, 0.374, 9.306), (5.514, 0.06733, 9.662), (6.145, 0.3546, 9.577), (5.534, 0.06175, 9.48), (5.545, 0.6891, 9.486), (5.525, 0.6947, 9.668), (5.482, 0.1039, 9.293), (5.493, 0.6776, 9.299), (5.488, 0.3677, 9.362), (5.777, 0.142, 9.615), (5.2, -0.01485, 9.478), (5.793, 0.1376, 9.474), (5.802, 0.6245, 9.479), (5.786, 0.6289, 9.62), (5.753, 0.1705, 9.329), (5.761, 0.6156, 9.333), (5.757, 0.3619, 9.355), (6.142, 0.1575, 9.576), (6.189, 0.3514, 9.476), (6.153, 0.1544, 9.474), (6.16, 0.5485, 9.478), (6.148, 0.5516, 9.579), (6.125, 0.1779, 9.37), (6.13, 0.5421, 9.373), (6.128, 0.36, 9.372), (5.223, -0.01008, 9.592), (5.203, 0.01299, 9.36), (5.491, 0.02165, 9.472), (5.478, 0.02516, 9.586), (5.459, 0.04823, 9.354), (5.486, -0.1051, 9.481), (5.523, -0.1067, 9.551), (5.498, -0.09893, 9.409), (5.632, 0.00477, 9.477), (5.621, 0.001451, 9.547), (5.596, 0.009211, 9.405), (5.801, -0.08822, 9.47), (5.801, -0.08799, 9.531), (5.801, -0.07473, 9.406), (5.801, -0.01423, 9.466), (5.801, -0.01399, 9.528), (5.801, -0.0007364, 9.403), (5.282, 0.3709, 9.326), (5.319, 0.6978, 9.673), (5.287, 0.6808, 9.304), (5.34, 0.6922, 9.491), (5.314, 0.3611, 9.711), (5.277, 0.1071, 9.298), (5.308, 0.07048, 9.667), (5.331, 0.03061, 9.357), (5.35, 0.007544, 9.611), (5.547, -0.04486, 9.379), (5.572, -0.05262, 9.564), (5.801, -0.03774, 9.405), (5.824, -0.05123, 9.468), (5.801, -0.05099, 9.545), (4.557, 0.3833, 9.786), (4.513, 0.6863, 9.214), (4.503, 0.104, 9.205), (4.536, 0.7211, 9.445), (4.561, 0.7015, 9.752), (4.505, 0.3932, 9.171), (4.525, 0.03587, 9.434), (4.551, 0.07136, 9.742), (4.769, 0.3876, 9.239), (4.825, 0.6484, 9.715), (4.78, 0.6355, 9.27), (4.796, 0.6592, 9.456), (4.819, 0.3794, 9.74), (4.772, 0.1432, 9.263), (4.787, 0.09125, 9.448), (4.816, 0.1156, 9.708), (4.514, 0.6751, 9.727), (4.472, 0.3935, 9.194), (4.484, 0.06647, 9.437), (4.505, 0.09929, 9.718), (4.517, 0.3845, 9.757), (4.472, 0.6612, 9.233), (4.464, 0.1292, 9.225), (4.494, 0.6937, 9.446), (0.0, -0.02128, 9.836), (0.8541, 0.1279, 9.886), (0.8709, 0.8753, 9.856), (0.0, 1.072, 9.851), (0.6241, 1.023, 9.832), (0.6498, 0.02724, 9.836), (1.029, 0.474, 9.907), (0.0, -0.1017, 9.785), (0.9975, 0.9297, 9.819), (0.7005, 1.11, 9.785), (0.7489, -0.07742, 9.785), (1.161, 0.4534, 9.902), (0.9876, 0.03301, 9.856), (0.0, 1.167, 9.786), (0.0, -0.1389, 9.729), (1.046, 0.9438, 9.77), (0.7141, 1.148, 9.73), (0.7621, -0.1178, 9.729), (1.207, 0.4451, 9.861), (1.052, 0.008961, 9.802), (0.0, 1.206, 9.731), (0.8355, 0.1544, 9.858), (0.0, 1.061, 9.828), (0.0, -0.003494, 9.815), (0.8366, 0.8724, 9.832), (0.5889, 1.009, 9.812), (0.6177, 0.053, 9.815), (0.9792, 0.4896, 9.876), (1.114, 0.6559, 5.836), (1.153, -0.03248, 5.836), (0.0, 1.098, 5.836), (0.0, -0.2138, 5.836), (0.5762, 0.9604, 5.836), (0.5958, -0.1506, 5.836), (1.266, 0.4395, 5.836), (0.0, -0.1602, 6.121), (1.1, 0.003089, 6.121), (0.6036, -0.104, 6.121), (0.586, 0.9089, 6.113), (1.2, 0.4451, 6.121), (1.063, 0.6356, 5.808), (1.098, 0.003485, 5.808), (0.0, 1.029, 5.808), (0.0, -0.1577, 5.808), (0.5848, 0.9063, 5.808), (0.6023, -0.1015, 5.808), (1.198, 0.4432, 5.808), (1.198, 0.3364, 5.176), (1.098, 0.003485, 5.176), (0.5848, 0.9063, 5.124), (0.6023, -0.1015, 5.124), (1.063, 0.6356, 5.176), (0.0, 0.9712, 4.957), (0.0, -0.09981, 4.957), (0.0, 0.4281, 4.957), (0.2014, 0.9231, 9.903), (0.2236, 0.184, 9.903), (0.2917, 0.9817, 10.71), (0.2917, -0.2993, 10.53), (0.2917, 1.134, 12.37), (0.2917, -0.2146, 12.49), (0.3168, 1.281, 11.56), (0.1512, 0.3695, 10.43), (0.1396, 0.7924, 10.51), (0.3168, -0.4932, 11.67), (0.3168, 0.1308, 10.52), (0.3989, 1.22, 9.696), (0.4242, -0.1907, 9.696), (0.3989, 1.228, 9.191), (0.4242, -0.318, 9.19), (0.3083, -0.4652, 11.09), (0.3083, 1.221, 11.13), (0.3058, -0.3799, 12.08), (0.3058, 1.234, 11.97), (0.3376, 1.15, 8.26), (0.359, -0.3094, 8.245), (0.3035, 0.9493, 6.983), (0.3147, -0.2232, 6.999), (0.2961, 1.032, 6.083), (0.3059, -0.1796, 6.097), (0.2975, 0.4306, 12.65), (0.2946, 0.7821, 12.52), (0.3498, 1.189, 8.634), (0.3731, -0.357, 8.626), (0.1442, 0.7613, 10.27), (0.1546, 0.3604, 10.24), (0.3121, 1.048, 9.842), (0.3249, 0.002981, 9.836), (0.3503, 1.138, 9.785), (0.3744, -0.08954, 9.785), (0.3571, 1.177, 9.73), (0.3811, -0.1283, 9.729), (0.3088, 0.02475, 9.815), (0.2945, 1.035, 9.82), (0.2732, 1.029, 5.836), (0.283, -0.1822, 5.836), (0.3018, 0.9706, 6.108), (0.3106, -0.1321, 6.121), (0.2775, 1.006, 5.808), (0.2862, -0.1296, 5.808), (0.2321, -0.1296, 4.911), (0.2234, 0.9677, 4.911), (0.1597, 0.4233, 4.913), (1.147, 0.03992, 3.504), (1.239, 0.345, 3.504), (0.7883, -0.05631, 3.504), (1.115, 0.6193, 3.504), (0.7724, 0.8078, 3.504), (1.18, 0.0399, 2.755), (0.4167, 0.7189, 3.504), (0.4247, 0.1228, 3.504), (0.3264, 0.4247, 3.502), (1.17, 0.03991, 3.125), (1.262, 0.345, 3.125), (0.8113, -0.05632, 3.125), (1.138, 0.6193, 3.125), (0.7953, 0.8078, 3.125), (1.205, 0.04718, 0.8952), (0.4397, 0.7188, 3.125), (0.4476, 0.1228, 3.125), (0.3493, 0.4247, 3.123), (1.272, 0.345, 2.755), (0.8217, -0.05633, 2.755), (1.148, 0.6193, 2.755), (0.8057, 0.8078, 2.755), (0.45, 0.7188, 2.755), (0.458, 0.1228, 2.755), (0.3597, 0.4247, 2.753), (1.295, 0.3454, 0.8952), (0.8548, -0.04689, 0.8952), (1.174, 0.6135, 0.8952), (0.8392, 0.7978, 0.8952), (1.03, 0.2237, 0.7186), (0.4915, 0.7109, 0.8952), (0.4993, 0.1282, 0.8952), (0.4032, 0.4233, 0.8931), (0.6023, -0.1015, 5.437), (0.5848, 0.9129, 5.437), (1.063, 0.6356, 5.437), (1.098, 0.003485, 5.437), (1.198, 0.3898, 5.437), (0.2591, -0.1296, 5.437), (0.0, 1.025, 5.437), (0.0, -0.1288, 5.437), (0.2504, 1.011, 5.437), (1.205, 0.04718, 0.7092), (1.295, 0.3454, 0.7092), (0.855, -0.04689, 0.7092), (1.174, 0.6135, 0.7092), (0.8394, 0.7978, 0.7092), (0.4668, 0.4166, 0.9296), (0.4917, 0.7108, 0.7092), (0.4995, 0.1282, 0.7092), (0.4034, 0.4233, 0.7071), (1.076, 0.3771, 0.7186), (0.8496, 0.1753, 0.7186), (1.014, 0.515, 0.7186), (0.8416, 0.6098, 0.7186), (1.066, 0.5629, 0.09309), (0.6628, 0.5651, 0.7186), (0.6668, 0.2654, 0.7186), (0.6174, 0.4172, 0.7175), (1.125, 0.5791, 0.9314), (0.5422, 0.6622, 0.9314), (0.8392, 0.7365, 0.9314), (0.8525, 0.015, 0.9314), (1.152, 0.09536, 0.9314), (1.229, 0.3501, 0.9314), (0.5489, 0.1646, 0.9314), (0.9969, 0.5269, 0.5047), (1.053, 0.4027, 0.5047), (0.8702, -0.2347, 0.3982), (0.8419, 0.6122, 0.5047), (0.8567, 0.2217, 0.5047), (0.6849, 0.2859, 0.5047), (0.64, 0.4388, 0.5037), (1.014, 0.2812, 0.5047), (0.6809, 0.5719, 0.5047), (1.147, 0.3828, 0.09309), (0.8408, 0.6866, 0.09309), (0.613, 0.2133, 0.09309), (0.5479, 0.4351, 0.09167), (1.09, 0.2065, 0.09309), (0.6072, 0.6282, 0.09309), (0.5986, -0.1332, 0.3982), (1.118, -0.1406, 0.3982), (0.6248, -0.1529, 0.09307), (0.8741, -0.2461, 0.09307), (1.102, -0.1597, 0.09307), (1.094, 0.6019, 0.2975), (1.185, 0.3988, 0.2975), (0.5829, 0.2076, 0.2975), (0.5094, 0.4578, 0.2959), (0.8397, 0.7415, 0.2975), (0.5763, 0.6757, 0.2975), (1.121, 0.1999, 0.2975), (0.5933, -0.1765, 0.2423), (0.8746, -0.2816, 0.2423), (1.132, -0.1841, 0.2423), (1.074, 0.5755, 0.06412), (1.159, 0.388, 0.06412), (0.8403, 0.7043, 0.06412), (0.6032, 0.2115, 0.06412), (0.5354, 0.4425, 0.06264), (1.1, 0.2045, 0.06412), (0.5972, 0.6435, 0.06412), (0.6155, -0.1697, 0.0641), (0.875, -0.2667, 0.0641), (1.112, -0.1768, 0.0641), (1.075, 0.5755, 0.003178), (1.159, 0.388, 0.003178), (0.8458, 0.3995, 0.003178), (0.8403, 0.7043, 0.003178), (0.8628, 0.1145, 0.003178), (0.6032, 0.2115, 0.003178), (0.5355, 0.4425, 0.001697), (1.1, 0.2045, 0.003178), (0.5972, 0.6435, 0.003178), (0.6155, -0.1697, 0.003155), (0.8751, -0.2667, 0.003155), (1.112, -0.1768, 0.003155), (1.022, 0.2525, 0.6496), (0.8532, 0.1985, 0.6496), (0.6287, 0.428, 0.6486), (0.6718, 0.5685, 0.6496), (1.065, 0.3899, 0.6496), (0.6758, 0.2756, 0.6496), (1.005, 0.5209, 0.6496), (0.8417, 0.611, 0.6496), (0.0, 0.3108, 10.07), (0.4474, 0.4234, 10.09), (0.397, 0.7225, 10.1), (0.2707, 0.7597, 10.09), (0.2959, 0.3671, 10.08), (0.4222, 0.573, 10.09), (0.0, 0.7968, 10.08), (0.1612, 0.7782, 10.09), (0.1738, 0.3389, 10.07)], [], [(338, 261, 28, 314), (42, 15, 4, 39), (484, 476, 12, 303), (312, 24, 13, 309), (82, 7, 18, 86), (320, 308, 19, 40), (318, 304, 8, 35), (481, 477, 5, 81), (317, 311, 21, 36), (319, 307, 17, 41), (37, 22, 11, 34), (89, 84, 22, 37), (90, 83, 15, 42), (327, 23, 17, 307), (328, 85, 23, 327), (479, 478, 2, 55), (57, 0, 20, 63), (312, 305, 10, 24), (314, 28, 32, 316), (263, 262, 25, 67), (265, 266, 26, 87), (330, 98, 46, 322), (103, 100, 111, 112), (67, 25, 29, 69), (82, 89, 37, 7), (7, 37, 34, 1), (305, 317, 36, 10), (308, 318, 35, 19), (84, 90, 42, 22), (311, 319, 41, 21), (306, 320, 40, 16), (22, 42, 39, 11), (75, 43, 47, 77), (103, 99, 44, 91), (101, 100, 43, 75), (285, 94, 51, 79), (322, 46, 50, 324), (91, 44, 48, 92), (51, 93, 281, 275), (344, 282, 54, 326), (286, 283, 52, 93), (283, 284, 80, 52), (79, 51, 275, 279), (44, 76, 78, 48), (343, 285, 79, 325), (329, 101, 75, 321), (321, 75, 77, 323), (3, 38, 74, 59), (11, 39, 73, 64), (9, 33, 72, 61), (1, 34, 71, 58), (313, 67, 69, 315), (99, 102, 76, 44), (337, 263, 67, 313), (26, 68, 70, 30), (7, 1, 58, 66), (304, 57, 63, 310), (483, 479, 55, 302), (83, 96, 65, 15), (15, 65, 60, 4), (39, 4, 60, 73), (34, 11, 64, 71), (33, 0, 57, 72), (38, 9, 61, 74), (7, 66, 62, 18), (477, 480, 56, 5), (266, 264, 68, 26), (3, 59, 96, 83), (93, 52, 276, 281), (94, 286, 93, 51), (326, 54, 278, 342), (43, 91, 92, 47), (100, 103, 91, 43), (9, 38, 90, 84), (0, 33, 89, 82), (29, 25, 109, 108), (262, 265, 87, 25), (306, 16, 85, 328), (38, 3, 83, 90), (33, 9, 84, 89), (478, 481, 81, 2), (0, 82, 86, 20), (30, 99, 110, 107), (30, 70, 102, 99), (315, 69, 101, 329), (69, 29, 100, 101), (99, 103, 112, 110), (316, 32, 98, 330), (109, 104, 88, 116), (112, 111, 118, 119), (108, 109, 116, 115), (111, 108, 115, 118), (87, 26, 105, 104), (100, 29, 108, 111), (25, 87, 104, 109), (26, 30, 107, 105), (88, 113, 120, 106), (117, 119, 126, 124), (113, 114, 121, 120), (114, 117, 124, 121), (107, 110, 117, 114), (105, 107, 114, 113), (110, 112, 119, 117), (104, 105, 113, 88), (230, 229, 130, 128), (229, 225, 133, 130), (227, 223, 127, 132), (228, 224, 134, 135), (118, 115, 122, 125), (115, 116, 123, 122), (119, 118, 125, 126), (116, 88, 106, 123), (232, 235, 154, 138), (231, 233, 159, 139), (234, 232, 138, 157), (233, 234, 157, 159), (225, 228, 135, 133), (223, 230, 128, 127), (224, 226, 131, 134), (226, 227, 132, 131), (237, 236, 158, 137), (238, 237, 137, 155), (236, 231, 139, 158), (235, 238, 155, 154), (20, 86, 145, 142), (18, 62, 144, 140), (310, 63, 143, 331), (63, 20, 142, 143), (86, 18, 140, 145), (309, 13, 129, 332), (122, 123, 146, 153), (125, 122, 153, 149), (106, 120, 152, 147), (124, 126, 148, 150), (126, 125, 149, 148), (123, 106, 147, 146), (121, 124, 150, 151), (120, 121, 151, 152), (155, 137, 162, 160), (137, 158, 165, 162), (138, 154, 136, 164), (139, 159, 166, 167), (210, 213, 156, 172), (209, 211, 174, 175), (212, 210, 172, 171), (211, 212, 171, 174), (158, 139, 167, 165), (154, 155, 160, 136), (159, 157, 163, 166), (157, 138, 164, 163), (171, 172, 180, 179), (174, 171, 179, 182), (156, 168, 176, 161), (173, 175, 183, 181), (160, 162, 177, 192), (162, 165, 193, 177), (214, 209, 175, 173), (213, 215, 168, 156), (181, 183, 191, 189), (176, 178, 186, 184), (178, 181, 189, 186), (180, 161, 169, 188), (175, 174, 182, 183), (172, 156, 161, 180), (170, 173, 181, 178), (168, 170, 178, 176), (169, 184, 186, 185), (188, 169, 185, 187), (187, 185, 191, 190), (185, 186, 189, 191), (161, 176, 184, 169), (182, 179, 187, 190), (179, 180, 188, 187), (183, 182, 190, 191), (177, 193, 199, 197), (196, 194, 200, 202), (215, 160, 192, 217), (173, 170, 194, 196), (214, 173, 196, 216), (170, 168, 195, 194), (218, 202, 208, 220), (219, 198, 204, 222), (217, 192, 198, 219), (216, 196, 202, 218), (194, 195, 201, 200), (192, 177, 197, 198), (221, 220, 208, 206), (222, 221, 206, 207), (200, 201, 207, 206), (198, 197, 203, 204), (202, 200, 206, 208), (197, 199, 205, 203), (204, 203, 221, 222), (203, 205, 220, 221), (193, 216, 218, 199), (195, 217, 219, 201), (201, 219, 222, 207), (199, 218, 220, 205), (165, 214, 216, 193), (168, 215, 217, 195), (136, 160, 215, 213), (165, 167, 209, 214), (166, 163, 212, 211), (163, 164, 210, 212), (167, 166, 211, 209), (164, 136, 213, 210), (246, 239, 227, 226), (244, 246, 226, 224), (243, 242, 230, 223), (245, 240, 228, 225), (240, 244, 224, 228), (239, 243, 223, 227), (241, 245, 225, 229), (242, 241, 229, 230), (127, 128, 238, 235), (133, 135, 231, 236), (128, 130, 237, 238), (130, 133, 236, 237), (134, 131, 234, 233), (131, 132, 232, 234), (135, 134, 233, 231), (132, 127, 235, 232), (152, 151, 241, 242), (151, 150, 245, 241), (146, 147, 243, 239), (148, 149, 244, 240), (150, 148, 240, 245), (147, 152, 242, 243), (149, 153, 246, 244), (153, 146, 239, 246), (271, 274, 253, 249), (268, 273, 252, 248), (340, 272, 251, 333), (274, 268, 248, 253), (272, 271, 249, 251), (339, 270, 247, 334), (249, 253, 258, 255), (248, 252, 257, 259), (333, 251, 256, 335), (253, 248, 259, 258), (251, 249, 255, 256), (334, 247, 254, 336), (255, 258, 265, 262), (259, 257, 264, 266), (335, 256, 263, 337), (258, 259, 266, 265), (256, 255, 262, 263), (336, 254, 261, 338), (303, 12, 270, 339), (55, 2, 271, 272), (81, 5, 268, 274), (302, 55, 272, 340), (5, 56, 273, 268), (2, 81, 274, 271), (275, 281, 293, 287), (281, 276, 288, 293), (342, 278, 290, 346), (279, 275, 287, 291), (325, 79, 279, 341), (52, 80, 280, 276), (47, 92, 286, 94), (323, 77, 285, 343), (48, 78, 284, 283), (92, 48, 283, 286), (324, 50, 282, 344), (77, 47, 94, 285), (385, 387, 294, 298), (387, 386, 295, 294), (388, 390, 300, 347), (384, 385, 298, 296), (276, 280, 292, 288), (341, 279, 291, 345), (297, 347, 357, 352), (296, 298, 353, 354), (298, 294, 351, 353), (386, 383, 297, 295), (391, 384, 296, 348), (349, 347, 300, 301), (294, 295, 350, 351), (347, 349, 358, 357), (348, 349, 301, 299), (348, 296, 354, 356), (349, 348, 356, 358), (295, 297, 352, 350), (389, 391, 348, 299), (277, 341, 345, 289), (383, 388, 347, 297), (78, 324, 344, 284), (49, 323, 343, 95), (53, 325, 341, 277), (280, 342, 346, 292), (6, 302, 340, 269), (56, 303, 339, 273), (257, 336, 338, 264), (260, 335, 337, 267), (252, 334, 336, 257), (250, 333, 335, 260), (273, 339, 334, 252), (269, 340, 333, 250), (62, 309, 332, 144), (14, 310, 331, 141), (70, 316, 330, 102), (31, 315, 329, 97), (59, 306, 328, 96), (80, 326, 342, 280), (482, 483, 302, 6), (8, 304, 310, 14), (267, 337, 313, 27), (27, 313, 315, 31), (45, 321, 323, 49), (97, 329, 321, 45), (95, 343, 325, 53), (284, 344, 326, 80), (76, 322, 324, 78), (59, 74, 320, 306), (64, 73, 319, 311), (61, 72, 318, 308), (58, 71, 317, 305), (102, 330, 322, 76), (68, 314, 316, 70), (66, 58, 305, 312), (96, 328, 327, 65), (65, 327, 307, 60), (73, 60, 307, 319), (71, 64, 311, 317), (72, 57, 304, 318), (74, 61, 308, 320), (66, 312, 309, 62), (480, 484, 303, 56), (264, 338, 314, 68), (354, 353, 362, 363), (356, 354, 363, 365), (357, 358, 367, 366), (351, 350, 359, 360), (361, 366, 373, 369), (360, 359, 355, 368), (359, 361, 369, 355), (367, 365, 372, 374), (352, 357, 366, 361), (358, 356, 365, 367), (353, 351, 360, 362), (350, 352, 361, 359), (413, 412, 376, 364), (397, 410, 380, 382), (411, 409, 377, 378), (410, 411, 378, 380), (366, 367, 374, 373), (362, 360, 368, 370), (365, 363, 371, 372), (363, 362, 370, 371), (377, 375, 393, 395), (381, 382, 400, 399), (376, 381, 399, 394), (375, 364, 392, 393), (414, 413, 364, 375), (412, 415, 381, 376), (415, 397, 382, 381), (409, 414, 375, 377), (292, 346, 388, 383), (289, 345, 391, 389), (345, 291, 384, 391), (288, 292, 383, 386), (291, 287, 385, 384), (346, 290, 390, 388), (293, 288, 386, 387), (287, 293, 387, 385), (395, 393, 401, 403), (399, 400, 408, 407), (394, 399, 407, 402), (393, 392, 379, 401), (380, 378, 396, 398), (378, 377, 395, 396), (382, 380, 398, 400), (364, 376, 394, 392), (469, 473, 421, 420), (472, 468, 423, 417), (468, 469, 420, 423), (470, 471, 424, 422), (398, 396, 404, 406), (396, 395, 403, 404), (400, 398, 406, 408), (392, 394, 402, 379), (370, 368, 414, 409), (373, 374, 397, 415), (369, 373, 415, 412), (368, 355, 413, 414), (372, 371, 411, 410), (371, 370, 409, 411), (374, 372, 410, 397), (355, 369, 412, 413), (440, 436, 405, 426), (441, 440, 426, 430), (436, 437, 425, 405), (438, 439, 428, 427), (473, 470, 422, 421), (474, 472, 417, 416), (471, 475, 419, 424), (475, 474, 416, 419), (435, 434, 454, 455), (430, 426, 448, 452), (434, 433, 453, 454), (426, 405, 446, 448), (439, 441, 430, 428), (442, 423, 432, 445), (437, 442, 429, 425), (433, 427, 449, 453), (445, 444, 434, 435), (444, 443, 433, 434), (438, 427, 433, 443), (427, 428, 450, 449), (423, 420, 418, 432), (420, 421, 431, 418), (421, 438, 443, 431), (418, 431, 443, 444), (432, 418, 444, 445), (417, 423, 442, 437), (429, 442, 445, 435), (422, 424, 441, 439), (421, 422, 439, 438), (416, 417, 437, 436), (424, 419, 440, 441), (419, 416, 436, 440), (452, 448, 459, 464), (451, 455, 467, 463), (448, 446, 456, 459), (449, 450, 462, 461), (447, 451, 463, 457), (455, 454, 466, 467), (428, 430, 452, 450), (405, 425, 447, 446), (429, 435, 455, 451), (425, 429, 451, 447), (457, 463, 460, 458), (456, 457, 458, 459), (459, 458, 462, 464), (458, 460, 461, 462), (460, 463, 467, 466), (461, 460, 466, 465), (453, 449, 461, 465), (454, 453, 465, 466), (450, 452, 464, 462), (446, 447, 457, 456), (404, 403, 474, 475), (406, 404, 475, 471), (403, 401, 472, 474), (407, 408, 470, 473), (408, 406, 471, 470), (379, 402, 469, 468), (401, 379, 468, 472), (402, 407, 473, 469), (144, 332, 484, 480), (141, 331, 483, 482), (142, 145, 481, 478), (140, 144, 480, 477), (331, 143, 479, 483), (143, 142, 478, 479), (145, 140, 477, 481), (332, 129, 476, 484)])
me_cube.polygons.foreach_set('use_smooth', [1, 1, 1, 1, 1, 1, 1, 1, 1, 1, 1, 1, 1, 1, 1, 1, 1, 1, 1, 1, 1, 1, 1, 1, 1, 1, 1, 1, 1, 1, 1, 1, 1, 1, 1, 0, 1, 1, 1, 0, 0, 0, 1, 1, 0, 1, 1, 1, 1, 1, 1, 1, 1, 1, 1, 1, 1, 1, 1, 1, 1, 1, 1, 1, 1, 1, 1, 1, 1, 0, 1, 1, 1, 1, 1, 1, 1, 1, 1, 1, 1, 1, 1, 1, 1, 1, 1, 1, 1, 1, 1, 1, 1, 1, 1, 1, 1, 1, 1, 1, 1, 1, 1, 1, 1, 1, 1, 1, 1, 1, 1, 1, 1, 1, 1, 1, 1, 1, 1, 1, 1, 1, 1, 1, 1, 1, 1, 1, 1, 1, 1, 1, 1, 1, 1, 1, 1, 1, 1, 1, 1, 1, 1, 1, 1, 1, 1, 1, 1, 1, 1, 1, 1, 1, 1, 1, 1, 1, 1, 1, 1, 1, 1, 1, 1, 1, 1, 1, 1, 1, 1, 1, 1, 1, 1, 1, 1, 1, 1, 1, 1, 1, 1, 1, 1, 1, 1, 1, 1, 1, 1, 1, 1, 1, 1, 1, 1, 1, 1, 1, 1, 1, 1, 1, 1, 1, 1, 1, 1, 1, 1, 1, 1, 1, 1, 1, 1, 1, 1, 1, 1, 1, 1, 1, 1, 1, 1, 1, 1, 1, 1, 1, 1, 1, 1, 1, 1, 1, 1, 1, 1, 1, 1, 1, 1, 1, 1, 1, 1, 1, 1, 1, 1, 1, 1, 1, 1, 1, 1, 1, 1, 1, 1, 1, 1, 1, 1, 1, 1, 1, 1, 1, 1, 1, 1, 1, 1, 1, 1, 1, 1, 1, 1, 1, 1, 1, 1, 1, 1, 1, 1, 1, 1, 1, 1, 1, 1, 1, 1, 1, 1, 1, 1, 1, 1, 1, 1, 1, 1, 1, 1, 0, 0, 1, 1, 1, 1, 1, 1, 1, 1, 1, 1, 1, 1, 1, 1, 1, 1, 1, 1, 1, 1, 1, 1, 1, 1, 1, 1, 1, 1, 1, 1, 1, 1, 1, 1, 1, 1, 1, 1, 1, 1, 1, 1, 1, 1, 1, 1, 1, 1, 1, 1, 1, 1, 1, 1, 1, 1, 1, 1, 1, 1, 1, 1, 1, 1, 1, 1, 1, 1, 1, 1, 1, 1, 1, 1, 1, 1, 1, 1, 1, 1, 1, 1, 1, 1, 1, 1, 1, 1, 1, 1, 1, 1, 1, 1, 1, 1, 1, 1, 1, 1, 1, 1, 1, 1, 1, 1, 1, 1, 1, 1, 1, 1, 1, 1, 1, 1, 1, 1, 1, 1, 1, 1, 1, 1, 1, 1, 1, 1, 1, 1, 1, 1, 1, 1, 1, 1, 1, 1, 1, 1, 1, 1, 1, 1, 1])
me_cube.polygons.foreach_set('material_index', [1, 0, 0, 0, 0, 0, 0, 0, 0, 0, 0, 0, 0, 0, 0, 0, 0, 0, 1, 1, 1, 1, 1, 1, 0, 0, 0, 0, 0, 0, 0, 0, 1, 1, 1, 1, 1, 1, 1, 1, 1, 1, 1, 1, 1, 1, 1, 0, 0, 0, 0, 1, 1, 1, 1, 0, 0, 0, 0, 0, 0, 0, 0, 0, 0, 0, 1, 0, 1, 1, 1, 1, 1, 0, 0, 1, 1, 0, 0, 0, 0, 0, 1, 1, 1, 1, 1, 1, 1, 1, 1, 1, 1, 1, 1, 1, 1, 1, 1, 1, 1, 1, 1, 1, 1, 1, 1, 1, 1, 1, 1, 1, 0, 0, 0, 0, 1, 1, 1, 1, 0, 0, 0, 0, 0, 0, 0, 0, 0, 0, 1, 1, 1, 1, 1, 1, 1, 1, 0, 0, 0, 0, 0, 0, 0, 0, 0, 0, 0, 0, 0, 0, 0, 0, 0, 0, 0, 0, 0, 0, 0, 0, 0, 0, 0, 0, 0, 0, 0, 0, 0, 0, 0, 0, 0, 0, 0, 0, 0, 0, 0, 0, 0, 0, 0, 0, 0, 0, 0, 0, 0, 0, 0, 0, 0, 0, 0, 0, 0, 0, 0, 0, 0, 0, 0, 0, 1, 1, 1, 1, 1, 1, 1, 1, 1, 1, 1, 1, 1, 1, 1, 1, 1, 1, 1, 1, 1, 1, 1, 1, 1, 1, 1, 1, 1, 1, 1, 1, 1, 1, 1, 1, 1, 1, 1, 1, 1, 1, 0, 0, 0, 0, 0, 0, 1, 1, 1, 1, 1, 1, 1, 1, 1, 1, 1, 1, 2, 2, 2, 2, 1, 1, 2, 2, 2, 2, 2, 2, 2, 2, 2, 2, 2, 2, 2, 1, 2, 1, 1, 1, 1, 0, 0, 1, 1, 1, 1, 1, 1, 0, 0, 1, 1, 0, 1, 0, 0, 1, 1, 1, 1, 1, 1, 1, 0, 0, 0, 0, 1, 1, 0, 0, 0, 0, 0, 0, 0, 0, 0, 1, 2, 2, 2, 2, 2, 2, 2, 2, 2, 2, 2, 2, 2, 2, 2, 2, 2, 2, 2, 2, 2, 2, 2, 2, 2, 2, 2, 2, 2, 2, 2, 2, 2, 2, 2, 2, 2, 2, 2, 2, 2, 2, 2, 2, 3, 3, 3, 3, 2, 2, 2, 2, 2, 2, 2, 2, 2, 2, 2, 2, 3, 3, 3, 3, 3, 3, 3, 3, 3, 3, 3, 3, 3, 3, 3, 3, 3, 3, 3, 3, 3, 3, 3, 3, 3, 3, 3, 3, 3, 3, 3, 3, 3, 3, 3, 3, 3, 3, 3, 3, 3, 3, 3, 3, 3, 3, 3, 3, 3, 3, 3, 3, 2, 2, 2, 2, 2, 2, 2, 2, 0, 0, 0, 0, 0, 0, 0, 0])
me_cube.materials.append(mat_skin)
me_cube.materials.append(mat_shirt)
me_cube.materials.append(mat_pants)
me_cube.materials.append(mat_boots)
me_cube.materials.append(mat_hair_2)
me_cube.materials.append(mat_hair_001)
me_cube.materials.append(mat_hair_000)
me_cube.materials.append(mat_material)
me_cube.materials.append(mat_hair_002)
me_cube.materials.append(mat_hair_003)
me_cube.use_remesh_preserve_volume = False
me_cube.use_remesh_preserve_attributes = False
me_cube.use_mirror_vertex_groups = False
me_cube.update()

# ---- objects
ob_cube_006 = bpy.data.objects.new('Cube.006', me_cube_011)
ob_cube_005 = bpy.data.objects.new('Cube.005', me_cube_010)
ob_cube_004 = bpy.data.objects.new('Cube.004', me_cube_009)
ob_cube_003 = bpy.data.objects.new('Cube.003', me_cube_008)
ob_cube_002 = bpy.data.objects.new('Cube.002', me_cube_007)
ob_cube_001 = bpy.data.objects.new('Cube.001', me_cube_001)
ob_cube = bpy.data.objects.new('Cube', me_cube)

# ---- transforms, parenting, visibility, modifiers, constraints
ob_cube_006.location = (0.0, 0.0, 0.0)
ob_cube_006.lock_rotations_4d = False
ob_cube_006.empty_display_type = 'ARROWS'
ob_cube_006.hide_viewport = True
ob_cube_006.lineart.crease_threshold = 0.0
_m = ob_cube_006.modifiers.new('Mirror', 'MIRROR')
_m.use_clip = True
ob_cube_005.location = (0.0, 0.0, 0.0)
ob_cube_005.lock_rotations_4d = False
ob_cube_005.empty_display_type = 'ARROWS'
ob_cube_005.hide_viewport = True
ob_cube_005.lineart.crease_threshold = 0.0
_m = ob_cube_005.modifiers.new('Mirror', 'MIRROR')
_m.use_clip = True
ob_cube_004.location = (0.0, 0.0, 0.0)
ob_cube_004.lock_rotations_4d = False
ob_cube_004.empty_display_type = 'ARROWS'
ob_cube_004.hide_viewport = True
ob_cube_004.lineart.crease_threshold = 0.0
_m = ob_cube_004.modifiers.new('Mirror', 'MIRROR')
_m.use_clip = True
ob_cube_003.location = (0.0, 0.0, 0.0)
ob_cube_003.lock_rotations_4d = False
ob_cube_003.empty_display_type = 'ARROWS'
ob_cube_003.lineart.crease_threshold = 0.0
_m = ob_cube_003.modifiers.new('Mirror', 'MIRROR')
_m.use_clip = True
ob_cube_002.location = (0.0, 0.0, 0.0)
ob_cube_002.lock_rotations_4d = False
ob_cube_002.empty_display_type = 'ARROWS'
ob_cube_002.hide_viewport = True
ob_cube_002.lineart.crease_threshold = 0.0
_m = ob_cube_002.modifiers.new('Mirror', 'MIRROR')
_m.use_clip = True
ob_cube_001.location = (-0.2075, 0.2525, 12.81)
ob_cube_001.rotation_euler = (-0.09491, -0.1479, -0.01497)
ob_cube_001.scale = (0.7662, 0.7662, 0.7662)
ob_cube_001.hide_viewport = True
ob_cube_001.lineart.crease_threshold = 0.0
ob_cube.location = (0.0, 0.0, 0.0)
ob_cube.lock_rotations_4d = False
ob_cube.empty_display_type = 'ARROWS'
ob_cube.lineart.crease_threshold = 0.0
_m = ob_cube.modifiers.new('Mirror', 'MIRROR')
_m.use_clip = True

# ---- collection membership
col_collection_1.objects.link(ob_cube_006)
col_collection_1.objects.link(ob_cube_005)
col_collection_1.objects.link(ob_cube_004)
col_collection_1.objects.link(ob_cube_003)
col_collection_1.objects.link(ob_cube_002)
col_collection_1.objects.link(ob_cube_001)
col_collection_1.objects.link(ob_cube)

# ---- scene / render settings (as saved in the file)
scene.frame_start = 1; scene.frame_end = 250; scene.frame_set(1)
scene.render.engine = 'BLENDER_EEVEE_NEXT'
scene.render.resolution_percentage = 50
scene.render.dither_intensity = 0.0
scene.cycles.use_denoising = False
scene.cycles.samples = 128
scene.cycles.sampling_pattern = 'TABULATED_SOBOL'
scene.cycles.use_adaptive_sampling = False
scene.cycles.use_light_tree = False
scene.cycles.blur_glossy = 0.0
scene.cycles.sample_clamp_indirect = 0.0
scene.view_settings.view_transform = 'Standard'
bpy.context.view_layer.update()

# ---- added for rendering (the .blend has no active camera and no usable light): camera, sun
cam_auto = bpy.data.cameras.new('AutoCamera')
cam_auto.lens = 50.0
cam_auto.sensor_width = 36.0
cam_auto.clip_end = 1000.0
ob_auto_camera = bpy.data.objects.new('AutoCamera', cam_auto)
scene.collection.objects.link(ob_auto_camera)
ob_auto_camera.location = (17.6646, -20.6388, 20.3459)
ob_auto_camera.rotation_euler = (1.09748, -7.21219e-08, 0.694738)
scene.camera = ob_auto_camera
light_auto_sun = bpy.data.lights.new('AutoSun', 'SUN')
light_auto_sun.energy = 3.0
light_auto_sun.angle = 0.0523599
ob_auto_sun = bpy.data.objects.new('AutoSun', light_auto_sun)
scene.collection.objects.link(ob_auto_sun)
ob_auto_sun.rotation_euler = (0.872665, 0.174533, 0.523599)
bpy.context.view_layer.update()
